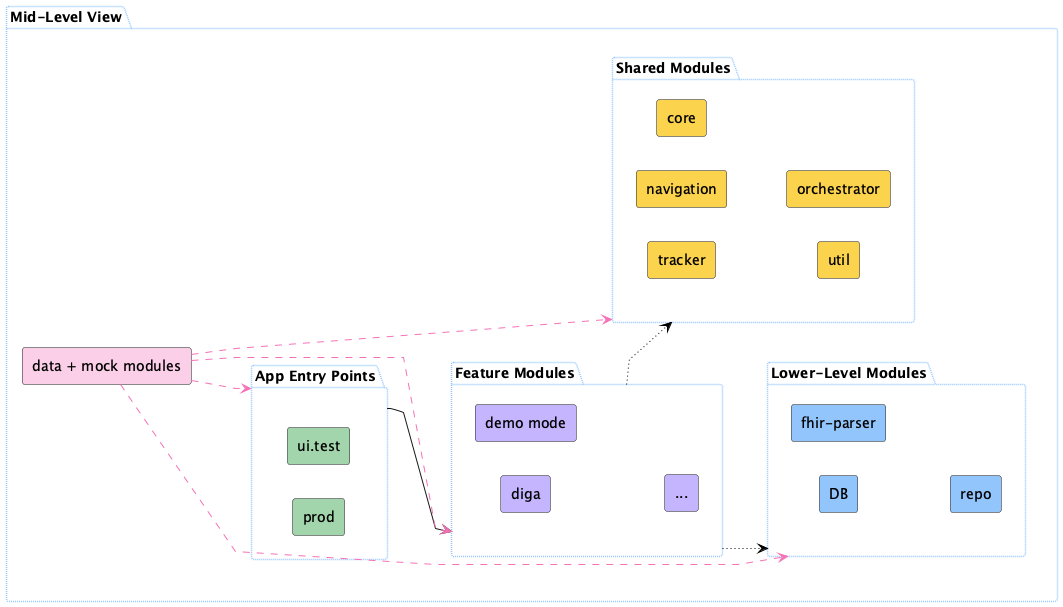

The diagram above was rendered by PlantUML. Its source (embedded in the PNG):
@startuml
' ─── Force only right‐angle connectors ───
skinparam linetype polyline
skinparam polylineSmoothness 0
skinparam orthogonalLayout true

' ─── Landscape layout ───
left to right direction

' ─── Outer dotted border ───
skinparam packageBorderStyle DOTTED
skinparam packageBorderColor #93C5FD
skinparam packageBackgroundColor Transparent

package "Mid-Level View" {
  
  ' ── App Entrypoints ──
  package "App Entry Points" as AppGroup {
    rectangle "prod"    #A2D5AB
    rectangle "ui.test" #A2D5AB
  }

  ' ── Feature Modules ──
  package "Feature Modules" as FeatureGroup {
    rectangle "diga"      #C4B5FE
    rectangle "demo mode" #C4B5FE
    rectangle "..."       #C4B5FE
  }

  ' ── Shared KMP Modules ──
  package "Shared Modules" as SharedGroup {
    rectangle "tracker"      #FCD34D
    rectangle "navigation"   #FCD34D
    rectangle "core"         #FCD34D
    rectangle "util"         #FCD34D
    rectangle "orchestrator" #FCD34D
  }

  ' ── Lower-Level Modules ──
  package "Lower-Level Modules" as LowerGroup {
    rectangle "DB"        #93C5FD
    rectangle "fhir-parser" #93C5FD
    rectangle "repo"      #93C5FD
  }

  ' ── Data + Mock Modules ──
  rectangle "data + mock modules" as DataMock #FBCFE8

  ' ─── Container-to-container arrows ───

  AppGroup        --> FeatureGroup
  FeatureGroup -[#000000,dotted]-> SharedGroup
  FeatureGroup -[#000000,dotted]-> LowerGroup

  DataMock -[#F472B6,dashed]-> AppGroup
  DataMock -[#F472B6,dashed]-> FeatureGroup
  DataMock -[#F472B6,dashed]-> SharedGroup
  DataMock -[#F472B6,dashed]-> LowerGroup
}
@enduml